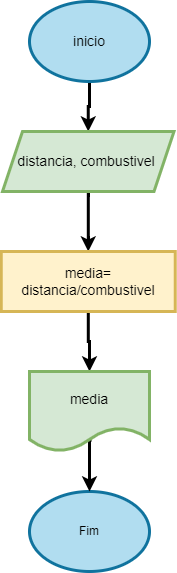

The diagram above was exported from draw.io. Its source (the exported page's mxGraphModel, read from the mxfile embedded in the PNG):
<mxGraphModel dx="794" dy="470" grid="1" gridSize="10" guides="1" tooltips="1" connect="1" arrows="1" fold="1" page="1" pageScale="1" pageWidth="827" pageHeight="1169" math="0" shadow="0">
  <root>
    <mxCell id="0" />
    <mxCell id="1" parent="0" />
    <mxCell id="ssZQJyYkfL9s2AgY14pe-4" value="" style="edgeStyle=orthogonalEdgeStyle;rounded=0;orthogonalLoop=1;jettySize=auto;html=1;strokeWidth=3;fontSize=14;" edge="1" parent="1" source="ssZQJyYkfL9s2AgY14pe-1" target="ssZQJyYkfL9s2AgY14pe-3">
      <mxGeometry relative="1" as="geometry" />
    </mxCell>
    <mxCell id="ssZQJyYkfL9s2AgY14pe-1" value="inicio" style="ellipse;whiteSpace=wrap;html=1;fillColor=#b1ddf0;strokeColor=#10739e;strokeWidth=3;fontSize=14;" vertex="1" parent="1">
      <mxGeometry x="354" y="40" width="120" height="80" as="geometry" />
    </mxCell>
    <mxCell id="ssZQJyYkfL9s2AgY14pe-2" value="Fim" style="ellipse;whiteSpace=wrap;html=1;fillColor=#b1ddf0;strokeColor=#10739e;strokeWidth=3;" vertex="1" parent="1">
      <mxGeometry x="354" y="530" width="120" height="80" as="geometry" />
    </mxCell>
    <mxCell id="ssZQJyYkfL9s2AgY14pe-6" value="" style="edgeStyle=orthogonalEdgeStyle;rounded=0;orthogonalLoop=1;jettySize=auto;html=1;strokeWidth=3;fontSize=14;" edge="1" parent="1" source="ssZQJyYkfL9s2AgY14pe-3" target="ssZQJyYkfL9s2AgY14pe-5">
      <mxGeometry relative="1" as="geometry" />
    </mxCell>
    <mxCell id="ssZQJyYkfL9s2AgY14pe-3" value="distancia, combustivel&amp;nbsp;" style="shape=parallelogram;perimeter=parallelogramPerimeter;whiteSpace=wrap;html=1;fixedSize=1;fillColor=#d5e8d4;strokeColor=#82b366;strokeWidth=3;fontSize=14;" vertex="1" parent="1">
      <mxGeometry x="327" y="170" width="171.5" height="60" as="geometry" />
    </mxCell>
    <mxCell id="ssZQJyYkfL9s2AgY14pe-8" value="" style="edgeStyle=orthogonalEdgeStyle;rounded=0;orthogonalLoop=1;jettySize=auto;html=1;strokeWidth=3;fontSize=14;" edge="1" parent="1" source="ssZQJyYkfL9s2AgY14pe-5" target="ssZQJyYkfL9s2AgY14pe-7">
      <mxGeometry relative="1" as="geometry" />
    </mxCell>
    <mxCell id="ssZQJyYkfL9s2AgY14pe-5" value="media= distancia/combustivel" style="whiteSpace=wrap;html=1;fillColor=#fff2cc;strokeColor=#d6b656;strokeWidth=3;fontSize=14;" vertex="1" parent="1">
      <mxGeometry x="325.75" y="290" width="174" height="60" as="geometry" />
    </mxCell>
    <mxCell id="ssZQJyYkfL9s2AgY14pe-9" value="" style="edgeStyle=orthogonalEdgeStyle;rounded=0;orthogonalLoop=1;jettySize=auto;html=1;exitX=0.517;exitY=0.858;exitDx=0;exitDy=0;exitPerimeter=0;strokeWidth=3;fontSize=14;" edge="1" parent="1" source="ssZQJyYkfL9s2AgY14pe-7" target="ssZQJyYkfL9s2AgY14pe-2">
      <mxGeometry relative="1" as="geometry">
        <Array as="points">
          <mxPoint x="414" y="479" />
        </Array>
      </mxGeometry>
    </mxCell>
    <mxCell id="ssZQJyYkfL9s2AgY14pe-7" value="media" style="shape=document;whiteSpace=wrap;html=1;boundedLbl=1;fillColor=#d5e8d4;strokeColor=#82b366;strokeWidth=3;fontSize=14;" vertex="1" parent="1">
      <mxGeometry x="354" y="410" width="120" height="80" as="geometry" />
    </mxCell>
  </root>
</mxGraphModel>